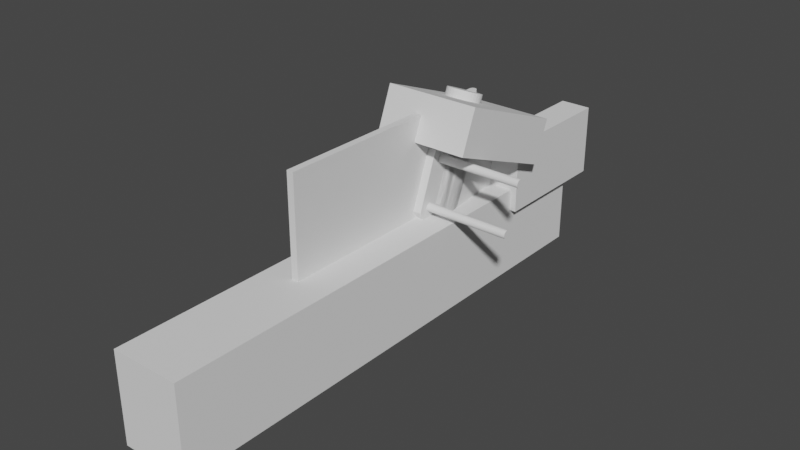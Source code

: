# Source: intercooler_mount_bottom.blend  (saved by Blender 4.0.36; exported with 4.5.12 LTS)
import bpy
from mathutils import Matrix  # noqa: F401  (used for matrix-valued properties, if any)

bpy.ops.wm.read_factory_settings(use_empty=True)
scene = bpy.context.scene
scene.name = 'Scene'

# ---- collections
col_collection = bpy.data.collections.new('Collection'); scene.collection.children.link(col_collection)

# ---- materials (node trees are filled in below, after node groups)
mat_material = bpy.data.materials.new('Material')
mat_material.alpha_threshold = 0.0
mat_material.use_transparent_shadow = False
mat_material.roughness = 0.5
mat_material.line_color = (0.0, 0.0, 0.0, 1.0)

# ---- material node trees
mat_material.use_nodes = True; mat_material.node_tree.nodes.clear()
_N = mat_material.node_tree.nodes; _L = mat_material.node_tree.links
n0 = _N.new('ShaderNodeOutputMaterial'); n0.name = 'Material Output'; n0.location = (300, 300)
n1 = _N.new('ShaderNodeBsdfPrincipled'); n1.name = 'Principled BSDF'; n1.location = (10, 300)
n1.distribution = 'GGX'
n1.subsurface_method = 'RANDOM_WALK_SKIN'
n1.inputs[3].default_value = 1.45
n1.inputs[27].default_value = (0.0, 0.0, 0.0, 1.0)
n1.inputs[28].default_value = 1.0
_L.new(n1.outputs[0], n0.inputs[0])
n0.is_active_output = True

# ---- world
world_world = bpy.data.worlds.new('World'); scene.world = world_world
world_world.use_nodes = True; world_world.node_tree.nodes.clear()
_N = world_world.node_tree.nodes; _L = world_world.node_tree.links
n0 = _N.new('ShaderNodeOutputWorld'); n0.name = 'World Output'; n0.location = (300, 300)
n1 = _N.new('ShaderNodeBackground'); n1.name = 'Background'; n1.location = (10, 300)
n1.inputs[0].default_value = (0.05088, 0.05088, 0.05088, 1.0)
_L.new(n1.outputs[0], n0.inputs[0])
n0.is_active_output = True
world_world.color = (0.05088, 0.05088, 0.05088)
world_world.use_sun_shadow = False
world_world.sun_shadow_jitter_overblur = 0.0

# ---- meshes
me_cube = bpy.data.meshes.new('Cube')
me_cube.from_pydata([(1.52, -1.392, 2.221), (1.52, -1.392, -1.0), (1.52, -3.334, 2.099), (1.52, -3.334, -1.0), (-1.483, -1.074, 2.221), (-1.483, -1.074, -1.0), (-1.483, -3.334, 2.099), (-1.483, -3.334, -1.0), (-0.6472, -1.392, -1.0), (-0.6472, -3.334, 2.099), (-0.6472, -3.334, -1.0), (-0.6472, -1.392, 2.221), (0.4879, -3.334, -1.0), (0.4879, -1.392, 2.221), (0.4879, -1.392, -1.0), (0.4879, -3.334, 2.099), (-0.07965, -1.392, -1.0), (-0.07965, -3.334, 2.099), (-0.07965, -3.334, -1.0), (-0.07965, -1.392, 2.221), (-1.483, -20.26, -0.322), (1.52, -20.26, -0.322), (0.4879, -20.26, -0.322), (-0.6472, -20.26, -0.322), (-0.07965, -20.26, -0.322), (1.52, -15.03, 7.771), (-1.483, -17.06, -1.0), (-0.6472, -17.06, -1.0), (1.52, -17.06, -1.0), (-0.07965, -17.06, -1.0), (0.4879, -17.06, -1.0), (0.4879, -15.03, 7.771), (-1.483, -15.03, 7.771), (-0.6472, -15.03, 7.771), (-0.07965, -15.03, 7.771), (1.52, -1.392, 1.957), (-1.483, -3.334, 1.957), (1.52, -3.334, 1.957), (-1.483, -1.074, 1.957), (-0.6472, -1.392, 1.957), (0.4879, -1.392, 1.957), (-0.07965, -1.392, 1.957), (-1.483, -17.78, 7.302), (1.52, -17.78, 7.302), (-0.6472, -17.78, 7.302), (-0.07965, -17.78, 7.302), (0.4879, -17.78, 7.302), (-1.483, -14.76, 7.126), (1.52, -14.76, 7.126), (1.52, -17.44, 7.882), (-0.6472, -19.86, -1.0), (-0.07965, -19.86, -1.0), (0.4879, -17.44, 7.882), (-1.483, -17.44, 7.882), (-1.483, -19.86, -1.0), (1.52, -19.86, -1.0), (0.4879, -19.86, -1.0), (-0.6472, -17.44, 7.882), (-0.07965, -17.44, 7.882), (-1.483, -17.14, 7.348), (1.52, -17.14, 7.348), (1.52, -1.392, -0.8722), (1.52, -3.334, -0.8722), (-1.483, -1.074, -0.8722), (-0.6472, -1.392, -0.8722), (0.4879, -1.392, -0.8722), (-0.07965, -1.392, -0.8722), (1.52, -20.45, 0.08578), (-0.6472, -20.45, 0.08578), (-0.07965, -20.45, 0.08578), (1.52, -17.35, -0.3887), (-1.483, -3.334, -0.8722), (-1.483, -20.45, 0.08578), (0.4879, -20.45, 0.08578), (-1.483, -17.35, -0.3887), (1.52, -19.48, -0.4324), (-1.483, -19.48, -0.4324), (-1.483, -2.664, -1.0), (1.52, -2.823, 2.084), (-1.483, -2.664, 2.084), (1.52, -2.823, -1.0), (-0.6472, -2.823, -1.0), (-0.6472, -2.823, 2.084), (0.4879, -2.823, 2.084), (0.4879, -2.823, -1.0), (-0.07965, -2.823, -1.0), (-0.07965, -2.823, 2.084), (1.52, -2.823, 1.957), (-1.483, -2.664, 1.957), (-1.483, -2.664, -0.8722), (1.52, -2.823, -0.8722), (-2.531, -14.62, -1.0), (2.628, -14.62, -1.0), (0.8553, -14.62, -1.0), (-1.095, -12.94, 6.499), (-0.1198, -12.94, 6.499), (2.628, -12.94, 6.499), (-1.095, -14.62, -1.0), (-0.1198, -14.62, -1.0), (0.8553, -12.94, 6.499), (-2.531, -12.94, 6.499), (2.628, -12.75, 6.009), (-2.531, -12.75, 6.009), (2.628, -14.82, -0.5381), (-2.531, -14.82, -0.5381)], [], [(82, 79, 6, 9), (88, 79, 4, 38), (84, 80, 3, 12), (87, 78, 2, 37), (40, 13, 0, 35), (38, 4, 11, 39), (77, 81, 10, 7), (86, 82, 9, 17), (78, 83, 15, 2), (41, 19, 13, 40), (85, 84, 12, 18), (81, 85, 18, 10), (39, 11, 19, 41), (83, 86, 17, 15), (56, 55, 21, 22), (50, 51, 24, 23), (42, 53, 59), (54, 50, 23, 20), (69, 68, 23, 24), (49, 52, 46, 43), (67, 73, 22, 21), (51, 56, 22, 24), (52, 58, 45, 46), (76, 54, 20, 72), (43, 60, 49), (99, 95, 34, 31), (104, 91, 26, 74), (95, 94, 33, 34), (94, 100, 32, 33), (98, 93, 30, 29), (96, 99, 31, 25), (91, 97, 27, 26), (101, 96, 25, 48), (97, 98, 29, 27), (93, 92, 28, 30), (103, 101, 48, 70), (100, 102, 47, 32), (53, 42, 44, 57), (72, 68, 44, 42), (69, 73, 46, 45), (57, 44, 45, 58), (75, 60, 43, 67), (64, 39, 41, 66), (66, 41, 40, 65), (63, 38, 39, 64), (65, 40, 35, 61), (90, 87, 37, 62), (89, 88, 38, 63), (70, 48, 60, 75), (32, 47, 59, 53), (31, 34, 58, 52), (74, 26, 54, 76), (34, 33, 57, 58), (33, 32, 53, 57), (29, 30, 56, 51), (25, 31, 52, 49), (26, 27, 50, 54), (48, 25, 49, 60), (27, 29, 51, 50), (30, 28, 55, 56), (47, 74, 76, 59), (28, 70, 75, 55), (77, 89, 63, 5), (80, 90, 62, 3), (14, 65, 61, 1), (5, 63, 64, 8), (16, 66, 65, 14), (8, 64, 66, 16), (55, 75, 67, 21), (24, 22, 73, 69), (20, 23, 68, 72), (92, 103, 70, 28), (102, 104, 74, 47), (59, 76, 72, 42), (43, 46, 73, 67), (45, 44, 68, 69), (1, 61, 90, 80), (7, 71, 89, 77), (71, 36, 88, 89), (61, 35, 87, 90), (13, 19, 86, 83), (8, 16, 85, 81), (16, 14, 84, 85), (0, 13, 83, 78), (19, 11, 82, 86), (5, 8, 81, 77), (35, 0, 78, 87), (14, 1, 80, 84), (36, 6, 79, 88), (11, 4, 79, 82), (36, 71, 104, 102), (3, 62, 103, 92), (6, 36, 102, 100), (62, 37, 101, 103), (12, 3, 92, 93), (10, 18, 98, 97), (37, 2, 96, 101), (7, 10, 97, 91), (2, 15, 99, 96), (18, 12, 93, 98), (9, 6, 100, 94), (17, 9, 94, 95), (71, 7, 91, 104), (15, 17, 95, 99)])
_uv = me_cube.uv_layers.new(name='UVMap')
_uv.uv.foreach_set('vector', [0.8054, 0.6253, 0.875, 0.6253, 0.875, 0.75, 0.8054, 0.75, 0.61, 0.1247, 0.625, 0.1247, 0.625, 0.25, 0.61, 0.25, 0.2891, 0.6253, 0.375, 0.6253, 0.375, 0.75, 0.2891, 0.75, 0.61, 0.6253, 0.625, 0.6253, 0.625, 0.75, 0.61, 0.75, 0.61, 0.4141, 0.625, 0.4141, 0.625, 0.5, 0.61, 0.5, 0.61, 0.25, 0.625, 0.25, 0.625, 0.3196, 0.61, 0.3196, 0.125, 0.6253, 0.1946, 0.6253, 0.1946, 0.75, 0.125, 0.75, 0.7582, 0.6253, 0.8054, 0.6253, 0.8054, 0.75, 0.7582, 0.75, 0.625, 0.6253, 0.7109, 0.6253, 0.7109, 0.75, 0.625, 0.75, 0.61, 0.3668, 0.625, 0.3668, 0.625, 0.4141, 0.61, 0.4141, 0.2418, 0.6253, 0.2891, 0.6253, 0.2891, 0.75, 0.2418, 0.75, 0.1946, 0.6253, 0.2418, 0.6253, 0.2418, 0.75, 0.1946, 0.75, 0.61, 0.3196, 0.625, 0.3196, 0.625, 0.3668, 0.61, 0.3668, 0.7109, 0.6253, 0.7582, 0.6253, 0.7582, 0.75, 0.7109, 0.75, 0.2891, 0.75, 0.375, 0.75, 0.375, 0.75, 0.2891, 0.75, 0.1946, 0.75, 0.2418, 0.75, 0.2418, 0.75, 0.1946, 0.75, 0.61, 0.0, 0.625, 0.0, 0.61, 0.0, 0.125, 0.75, 0.1946, 0.75, 0.1946, 0.75, 0.125, 0.75, 0.2748, 0.75, 0.2336, 0.75, 0.1946, 0.75, 0.2418, 0.75, 0.625, 0.75, 0.7109, 0.75, 0.6856, 0.75, 0.61, 0.75, 0.391, 0.75, 0.3161, 0.75, 0.2891, 0.75, 0.375, 0.75, 0.2418, 0.75, 0.2891, 0.75, 0.2891, 0.75, 0.2418, 0.75, 0.7109, 0.75, 0.7582, 0.75, 0.7271, 0.75, 0.6856, 0.75, 0.391, 0.0, 0.375, 0.0, 0.375, 0.0, 0.391, 0.0, 0.61, 0.75, 0.61, 0.75, 0.625, 0.75, 0.7109, 0.75, 0.7582, 0.75, 0.7582, 0.75, 0.7109, 0.75, 0.391, 0.0, 0.375, 0.0, 0.375, 0.0, 0.391, 0.0, 0.7582, 0.75, 0.8054, 0.75, 0.8054, 0.75, 0.7582, 0.75, 0.8054, 0.75, 0.875, 0.75, 0.875, 0.75, 0.8054, 0.75, 0.2418, 0.75, 0.2891, 0.75, 0.2891, 0.75, 0.2418, 0.75, 0.625, 0.75, 0.7109, 0.75, 0.7109, 0.75, 0.625, 0.75, 0.125, 0.75, 0.1946, 0.75, 0.1946, 0.75, 0.125, 0.75, 0.61, 0.75, 0.625, 0.75, 0.625, 0.75, 0.61, 0.75, 0.1946, 0.75, 0.2418, 0.75, 0.2418, 0.75, 0.1946, 0.75, 0.2891, 0.75, 0.375, 0.75, 0.375, 0.75, 0.2891, 0.75, 0.391, 0.75, 0.61, 0.75, 0.61, 0.75, 0.391, 0.75, 0.625, 0.0, 0.61, 0.0, 0.61, 0.0, 0.625, 0.0, 0.875, 0.75, 0.83, 0.75, 0.7687, 0.75, 0.8054, 0.75, 0.1729, 0.75, 0.2336, 0.75, 0.7687, 0.75, 0.83, 0.75, 0.2748, 0.75, 0.3161, 0.75, 0.6856, 0.75, 0.7271, 0.75, 0.8054, 0.75, 0.7687, 0.75, 0.7271, 0.75, 0.7582, 0.75, 0.391, 0.75, 0.61, 0.75, 0.61, 0.75, 0.391, 0.75, 0.391, 0.3196, 0.61, 0.3196, 0.61, 0.3668, 0.391, 0.3668, 0.391, 0.3668, 0.61, 0.3668, 0.61, 0.4141, 0.391, 0.4141, 0.391, 0.25, 0.61, 0.25, 0.61, 0.3196, 0.391, 0.3196, 0.391, 0.4141, 0.61, 0.4141, 0.61, 0.5, 0.391, 0.5, 0.391, 0.6253, 0.61, 0.6253, 0.61, 0.75, 0.391, 0.75, 0.391, 0.1247, 0.61, 0.1247, 0.61, 0.25, 0.391, 0.25, 0.391, 0.75, 0.61, 0.75, 0.61, 0.75, 0.391, 0.75, 0.625, 0.0, 0.61, 0.0, 0.61, 0.0, 0.625, 0.0, 0.7109, 0.75, 0.7582, 0.75, 0.7582, 0.75, 0.7109, 0.75, 0.391, 0.0, 0.375, 0.0, 0.375, 0.0, 0.391, 0.0, 0.7582, 0.75, 0.8054, 0.75, 0.8054, 0.75, 0.7582, 0.75, 0.8054, 0.75, 0.875, 0.75, 0.875, 0.75, 0.8054, 0.75, 0.2418, 0.75, 0.2891, 0.75, 0.2891, 0.75, 0.2418, 0.75, 0.625, 0.75, 0.7109, 0.75, 0.7109, 0.75, 0.625, 0.75, 0.125, 0.75, 0.1946, 0.75, 0.1946, 0.75, 0.125, 0.75, 0.61, 0.75, 0.625, 0.75, 0.625, 0.75, 0.61, 0.75, 0.1946, 0.75, 0.2418, 0.75, 0.2418, 0.75, 0.1946, 0.75, 0.2891, 0.75, 0.375, 0.75, 0.375, 0.75, 0.2891, 0.75, 0.61, 0.0, 0.391, 0.0, 0.391, 0.0, 0.61, 0.0, 0.375, 0.75, 0.391, 0.75, 0.391, 0.75, 0.375, 0.75, 0.375, 0.1247, 0.391, 0.1247, 0.391, 0.25, 0.375, 0.25, 0.375, 0.6253, 0.391, 0.6253, 0.391, 0.75, 0.375, 0.75, 0.375, 0.4141, 0.391, 0.4141, 0.391, 0.5, 0.375, 0.5, 0.375, 0.25, 0.391, 0.25, 0.391, 0.3196, 0.375, 0.3196, 0.375, 0.3668, 0.391, 0.3668, 0.391, 0.4141, 0.375, 0.4141, 0.375, 0.3196, 0.391, 0.3196, 0.391, 0.3668, 0.375, 0.3668, 0.375, 0.75, 0.391, 0.75, 0.391, 0.75, 0.375, 0.75, 0.2418, 0.75, 0.2891, 0.75, 0.3161, 0.75, 0.2748, 0.75, 0.125, 0.75, 0.1946, 0.75, 0.2336, 0.75, 0.1729, 0.75, 0.375, 0.75, 0.391, 0.75, 0.391, 0.75, 0.375, 0.75, 0.61, 0.0, 0.391, 0.0, 0.391, 0.0, 0.61, 0.0, 0.61, 0.0, 0.391, 0.0, 0.391, 0.0, 0.61, 0.0, 0.61, 0.75, 0.6856, 0.75, 0.3161, 0.75, 0.391, 0.75, 0.7271, 0.75, 0.7687, 0.75, 0.2336, 0.75, 0.2748, 0.75, 0.375, 0.5, 0.391, 0.5, 0.391, 0.6253, 0.375, 0.6253, 0.375, 0.0, 0.391, 0.0, 0.391, 0.1247, 0.375, 0.1247, 0.391, 0.0, 0.61, 0.0, 0.61, 0.1247, 0.391, 0.1247, 0.391, 0.5, 0.61, 0.5, 0.61, 0.6253, 0.391, 0.6253, 0.7109, 0.5, 0.7582, 0.5, 0.7582, 0.6253, 0.7109, 0.6253, 0.1946, 0.5, 0.2418, 0.5, 0.2418, 0.6253, 0.1946, 0.6253, 0.2418, 0.5, 0.2891, 0.5, 0.2891, 0.6253, 0.2418, 0.6253, 0.625, 0.5, 0.7109, 0.5, 0.7109, 0.6253, 0.625, 0.6253, 0.7582, 0.5, 0.8054, 0.5, 0.8054, 0.6253, 0.7582, 0.6253, 0.125, 0.5, 0.1946, 0.5, 0.1946, 0.6253, 0.125, 0.6253, 0.61, 0.5, 0.625, 0.5, 0.625, 0.6253, 0.61, 0.6253, 0.2891, 0.5, 0.375, 0.5, 0.375, 0.6253, 0.2891, 0.6253, 0.61, 0.0, 0.625, 0.0, 0.625, 0.1247, 0.61, 0.1247, 0.8054, 0.5, 0.875, 0.5, 0.875, 0.6253, 0.8054, 0.6253, 0.61, 0.0, 0.391, 0.0, 0.391, 0.0, 0.61, 0.0, 0.375, 0.75, 0.391, 0.75, 0.391, 0.75, 0.375, 0.75, 0.625, 0.0, 0.61, 0.0, 0.61, 0.0, 0.625, 0.0, 0.391, 0.75, 0.61, 0.75, 0.61, 0.75, 0.391, 0.75, 0.2891, 0.75, 0.375, 0.75, 0.375, 0.75, 0.2891, 0.75, 0.1946, 0.75, 0.2418, 0.75, 0.2418, 0.75, 0.1946, 0.75, 0.61, 0.75, 0.625, 0.75, 0.625, 0.75, 0.61, 0.75, 0.125, 0.75, 0.1946, 0.75, 0.1946, 0.75, 0.125, 0.75, 0.625, 0.75, 0.7109, 0.75, 0.7109, 0.75, 0.625, 0.75, 0.2418, 0.75, 0.2891, 0.75, 0.2891, 0.75, 0.2418, 0.75, 0.8054, 0.75, 0.875, 0.75, 0.875, 0.75, 0.8054, 0.75, 0.7582, 0.75, 0.8054, 0.75, 0.8054, 0.75, 0.7582, 0.75, 0.391, 0.0, 0.375, 0.0, 0.375, 0.0, 0.391, 0.0, 0.7109, 0.75, 0.7582, 0.75, 0.7582, 0.75, 0.7109, 0.75])
me_cube.materials.append(mat_material)
me_cube.use_mirror_vertex_groups = False
me_cube.update()
me_cylinder = bpy.data.meshes.new('Cylinder')
me_cylinder.from_pydata([(0.0, 1.0, -1.0), (0.0, 1.0, 1.0), (0.1951, 0.9808, -1.0), (0.1951, 0.9808, 1.0), (0.3827, 0.9239, -1.0), (0.3827, 0.9239, 1.0), (0.5556, 0.8315, -1.0), (0.5556, 0.8315, 1.0), (0.7071, 0.7071, -1.0), (0.7071, 0.7071, 1.0), (0.8315, 0.5556, -1.0), (0.8315, 0.5556, 1.0), (0.9239, 0.3827, -1.0), (0.9239, 0.3827, 1.0), (0.9808, 0.1951, -1.0), (0.9808, 0.1951, 1.0), (1.0, 0.0, -1.0), (1.0, 0.0, 1.0), (0.9808, -0.1951, -1.0), (0.9808, -0.1951, 1.0), (0.9239, -0.3827, -1.0), (0.9239, -0.3827, 1.0), (0.8315, -0.5556, -1.0), (0.8315, -0.5556, 1.0), (0.7071, -0.7071, -1.0), (0.7071, -0.7071, 1.0), (0.5556, -0.8315, -1.0), (0.5556, -0.8315, 1.0), (0.3827, -0.9239, -1.0), (0.3827, -0.9239, 1.0), (0.1951, -0.9808, -1.0), (0.1951, -0.9808, 1.0), (0.0, -1.0, -1.0), (0.0, -1.0, 1.0), (-0.1951, -0.9808, -1.0), (-0.1951, -0.9808, 1.0), (-0.3827, -0.9239, -1.0), (-0.3827, -0.9239, 1.0), (-0.5556, -0.8315, -1.0), (-0.5556, -0.8315, 1.0), (-0.7071, -0.7071, -1.0), (-0.7071, -0.7071, 1.0), (-0.8315, -0.5556, -1.0), (-0.8315, -0.5556, 1.0), (-0.9239, -0.3827, -1.0), (-0.9239, -0.3827, 1.0), (-0.9808, -0.1951, -1.0), (-0.9808, -0.1951, 1.0), (-1.0, 0.0, -1.0), (-1.0, 0.0, 1.0), (-0.9808, 0.1951, -1.0), (-0.9808, 0.1951, 1.0), (-0.9239, 0.3827, -1.0), (-0.9239, 0.3827, 1.0), (-0.8315, 0.5556, -1.0), (-0.8315, 0.5556, 1.0), (-0.7071, 0.7071, -1.0), (-0.7071, 0.7071, 1.0), (-0.5556, 0.8315, -1.0), (-0.5556, 0.8315, 1.0), (-0.3827, 0.9239, -1.0), (-0.3827, 0.9239, 1.0), (-0.1951, 0.9808, -1.0), (-0.1951, 0.9808, 1.0)], [], [(0, 1, 3, 2), (2, 3, 5, 4), (4, 5, 7, 6), (6, 7, 9, 8), (8, 9, 11, 10), (10, 11, 13, 12), (12, 13, 15, 14), (14, 15, 17, 16), (16, 17, 19, 18), (18, 19, 21, 20), (20, 21, 23, 22), (22, 23, 25, 24), (24, 25, 27, 26), (26, 27, 29, 28), (28, 29, 31, 30), (30, 31, 33, 32), (32, 33, 35, 34), (34, 35, 37, 36), (36, 37, 39, 38), (38, 39, 41, 40), (40, 41, 43, 42), (42, 43, 45, 44), (44, 45, 47, 46), (46, 47, 49, 48), (48, 49, 51, 50), (50, 51, 53, 52), (52, 53, 55, 54), (54, 55, 57, 56), (56, 57, 59, 58), (58, 59, 61, 60), (3, 1, 63, 61, 59, 57, 55, 53, 51, 49, 47, 45, 43, 41, 39, 37, 35, 33, 31, 29, 27, 25, 23, 21, 19, 17, 15, 13, 11, 9, 7, 5), (60, 61, 63, 62), (62, 63, 1, 0), (0, 2, 4, 6, 8, 10, 12, 14, 16, 18, 20, 22, 24, 26, 28, 30, 32, 34, 36, 38, 40, 42, 44, 46, 48, 50, 52, 54, 56, 58, 60, 62)])
_uv = me_cylinder.uv_layers.new(name='UVMap')
_uv.uv.foreach_set('vector', [1.0, 0.5, 1.0, 1.0, 0.9688, 1.0, 0.9688, 0.5, 0.9688, 0.5, 0.9688, 1.0, 0.9375, 1.0, 0.9375, 0.5, 0.9375, 0.5, 0.9375, 1.0, 0.9062, 1.0, 0.9062, 0.5, 0.9062, 0.5, 0.9062, 1.0, 0.875, 1.0, 0.875, 0.5, 0.875, 0.5, 0.875, 1.0, 0.8438, 1.0, 0.8438, 0.5, 0.8438, 0.5, 0.8438, 1.0, 0.8125, 1.0, 0.8125, 0.5, 0.8125, 0.5, 0.8125, 1.0, 0.7812, 1.0, 0.7812, 0.5, 0.7812, 0.5, 0.7812, 1.0, 0.75, 1.0, 0.75, 0.5, 0.75, 0.5, 0.75, 1.0, 0.7188, 1.0, 0.7188, 0.5, 0.7188, 0.5, 0.7188, 1.0, 0.6875, 1.0, 0.6875, 0.5, 0.6875, 0.5, 0.6875, 1.0, 0.6562, 1.0, 0.6562, 0.5, 0.6562, 0.5, 0.6562, 1.0, 0.625, 1.0, 0.625, 0.5, 0.625, 0.5, 0.625, 1.0, 0.5938, 1.0, 0.5938, 0.5, 0.5938, 0.5, 0.5938, 1.0, 0.5625, 1.0, 0.5625, 0.5, 0.5625, 0.5, 0.5625, 1.0, 0.5312, 1.0, 0.5312, 0.5, 0.5312, 0.5, 0.5312, 1.0, 0.5, 1.0, 0.5, 0.5, 0.5, 0.5, 0.5, 1.0, 0.4688, 1.0, 0.4688, 0.5, 0.4688, 0.5, 0.4688, 1.0, 0.4375, 1.0, 0.4375, 0.5, 0.4375, 0.5, 0.4375, 1.0, 0.4062, 1.0, 0.4062, 0.5, 0.4062, 0.5, 0.4062, 1.0, 0.375, 1.0, 0.375, 0.5, 0.375, 0.5, 0.375, 1.0, 0.3438, 1.0, 0.3438, 0.5, 0.3438, 0.5, 0.3438, 1.0, 0.3125, 1.0, 0.3125, 0.5, 0.3125, 0.5, 0.3125, 1.0, 0.2812, 1.0, 0.2812, 0.5, 0.2812, 0.5, 0.2812, 1.0, 0.25, 1.0, 0.25, 0.5, 0.25, 0.5, 0.25, 1.0, 0.2188, 1.0, 0.2188, 0.5, 0.2188, 0.5, 0.2188, 1.0, 0.1875, 1.0, 0.1875, 0.5, 0.1875, 0.5, 0.1875, 1.0, 0.1562, 1.0, 0.1562, 0.5, 0.1562, 0.5, 0.1562, 1.0, 0.125, 1.0, 0.125, 0.5, 0.125, 0.5, 0.125, 1.0, 0.09375, 1.0, 0.09375, 0.5, 0.09375, 0.5, 0.09375, 1.0, 0.0625, 1.0, 0.0625, 0.5, 0.2968, 0.4854, 0.25, 0.49, 0.2032, 0.4854, 0.1582, 0.4717, 0.1167, 0.4496, 0.08029, 0.4197, 0.05045, 0.3833, 0.02827, 0.3418, 0.01461, 0.2968, 0.01, 0.25, 0.01461, 0.2032, 0.02827, 0.1582, 0.05045, 0.1167, 0.08029, 0.08029, 0.1167, 0.05045, 0.1582, 0.02827, 0.2032, 0.01461, 0.25, 0.01, 0.2968, 0.01461, 0.3418, 0.02827, 0.3833, 0.05045, 0.4197, 0.08029, 0.4496, 0.1167, 0.4717, 0.1582, 0.4854, 0.2032, 0.49, 0.25, 0.4854, 0.2968, 0.4717, 0.3418, 0.4496, 0.3833, 0.4197, 0.4197, 0.3833, 0.4496, 0.3418, 0.4717, 0.0625, 0.5, 0.0625, 1.0, 0.03125, 1.0, 0.03125, 0.5, 0.03125, 0.5, 0.03125, 1.0, 0.0, 1.0, 0.0, 0.5, 0.75, 0.49, 0.7968, 0.4854, 0.8418, 0.4717, 0.8833, 0.4496, 0.9197, 0.4197, 0.9496, 0.3833, 0.9717, 0.3418, 0.9854, 0.2968, 0.99, 0.25, 0.9854, 0.2032, 0.9717, 0.1582, 0.9496, 0.1167, 0.9197, 0.08029, 0.8833, 0.05045, 0.8418, 0.02827, 0.7968, 0.01461, 0.75, 0.01, 0.7032, 0.01461, 0.6582, 0.02827, 0.6167, 0.05045, 0.5803, 0.08029, 0.5504, 0.1167, 0.5283, 0.1582, 0.5146, 0.2032, 0.51, 0.25, 0.5146, 0.2968, 0.5283, 0.3418, 0.5504, 0.3833, 0.5803, 0.4197, 0.6167, 0.4496, 0.6582, 0.4717, 0.7032, 0.4854])
me_cylinder.update()
me_cylinder_002 = bpy.data.meshes.new('Cylinder.002')
me_cylinder_002.from_pydata([(0.0, 1.0, -1.0), (0.0, 1.0, 1.0), (0.1951, 0.9808, -1.0), (0.1951, 0.9808, 1.0), (0.3827, 0.9239, -1.0), (0.3827, 0.9239, 1.0), (0.5556, 0.8315, -1.0), (0.5556, 0.8315, 1.0), (0.7071, 0.7071, -1.0), (0.7071, 0.7071, 1.0), (0.8315, 0.5556, -1.0), (0.8315, 0.5556, 1.0), (0.9239, 0.3827, -1.0), (0.9239, 0.3827, 1.0), (0.9808, 0.1951, -1.0), (0.9808, 0.1951, 1.0), (1.0, 0.0, -1.0), (1.0, 0.0, 1.0), (0.9808, -0.1951, -1.0), (0.9808, -0.1951, 1.0), (0.9239, -0.3827, -1.0), (0.9239, -0.3827, 1.0), (0.8315, -0.5556, -1.0), (0.8315, -0.5556, 1.0), (0.7071, -0.7071, -1.0), (0.7071, -0.7071, 1.0), (0.5556, -0.8315, -1.0), (0.5556, -0.8315, 1.0), (0.3827, -0.9239, -1.0), (0.3827, -0.9239, 1.0), (0.1951, -0.9808, -1.0), (0.1951, -0.9808, 1.0), (0.0, -1.0, -1.0), (0.0, -1.0, 1.0), (-0.1951, -0.9808, -1.0), (-0.1951, -0.9808, 1.0), (-0.3827, -0.9239, -1.0), (-0.3827, -0.9239, 1.0), (-0.5556, -0.8315, -1.0), (-0.5556, -0.8315, 1.0), (-0.7071, -0.7071, -1.0), (-0.7071, -0.7071, 1.0), (-0.8315, -0.5556, -1.0), (-0.8315, -0.5556, 1.0), (-0.9239, -0.3827, -1.0), (-0.9239, -0.3827, 1.0), (-0.9808, -0.1951, -1.0), (-0.9808, -0.1951, 1.0), (-1.0, 0.0, -1.0), (-1.0, 0.0, 1.0), (-0.9808, 0.1951, -1.0), (-0.9808, 0.1951, 1.0), (-0.9239, 0.3827, -1.0), (-0.9239, 0.3827, 1.0), (-0.8315, 0.5556, -1.0), (-0.8315, 0.5556, 1.0), (-0.7071, 0.7071, -1.0), (-0.7071, 0.7071, 1.0), (-0.5556, 0.8315, -1.0), (-0.5556, 0.8315, 1.0), (-0.3827, 0.9239, -1.0), (-0.3827, 0.9239, 1.0), (-0.1951, 0.9808, -1.0), (-0.1951, 0.9808, 1.0)], [], [(0, 1, 3, 2), (2, 3, 5, 4), (4, 5, 7, 6), (6, 7, 9, 8), (8, 9, 11, 10), (10, 11, 13, 12), (12, 13, 15, 14), (14, 15, 17, 16), (16, 17, 19, 18), (18, 19, 21, 20), (20, 21, 23, 22), (22, 23, 25, 24), (24, 25, 27, 26), (26, 27, 29, 28), (28, 29, 31, 30), (30, 31, 33, 32), (32, 33, 35, 34), (34, 35, 37, 36), (36, 37, 39, 38), (38, 39, 41, 40), (40, 41, 43, 42), (42, 43, 45, 44), (44, 45, 47, 46), (46, 47, 49, 48), (48, 49, 51, 50), (50, 51, 53, 52), (52, 53, 55, 54), (54, 55, 57, 56), (56, 57, 59, 58), (58, 59, 61, 60), (3, 1, 63, 61, 59, 57, 55, 53, 51, 49, 47, 45, 43, 41, 39, 37, 35, 33, 31, 29, 27, 25, 23, 21, 19, 17, 15, 13, 11, 9, 7, 5), (60, 61, 63, 62), (62, 63, 1, 0), (0, 2, 4, 6, 8, 10, 12, 14, 16, 18, 20, 22, 24, 26, 28, 30, 32, 34, 36, 38, 40, 42, 44, 46, 48, 50, 52, 54, 56, 58, 60, 62)])
_uv = me_cylinder_002.uv_layers.new(name='UVMap')
_uv.uv.foreach_set('vector', [1.0, 0.5, 1.0, 1.0, 0.9688, 1.0, 0.9688, 0.5, 0.9688, 0.5, 0.9688, 1.0, 0.9375, 1.0, 0.9375, 0.5, 0.9375, 0.5, 0.9375, 1.0, 0.9062, 1.0, 0.9062, 0.5, 0.9062, 0.5, 0.9062, 1.0, 0.875, 1.0, 0.875, 0.5, 0.875, 0.5, 0.875, 1.0, 0.8438, 1.0, 0.8438, 0.5, 0.8438, 0.5, 0.8438, 1.0, 0.8125, 1.0, 0.8125, 0.5, 0.8125, 0.5, 0.8125, 1.0, 0.7812, 1.0, 0.7812, 0.5, 0.7812, 0.5, 0.7812, 1.0, 0.75, 1.0, 0.75, 0.5, 0.75, 0.5, 0.75, 1.0, 0.7188, 1.0, 0.7188, 0.5, 0.7188, 0.5, 0.7188, 1.0, 0.6875, 1.0, 0.6875, 0.5, 0.6875, 0.5, 0.6875, 1.0, 0.6562, 1.0, 0.6562, 0.5, 0.6562, 0.5, 0.6562, 1.0, 0.625, 1.0, 0.625, 0.5, 0.625, 0.5, 0.625, 1.0, 0.5938, 1.0, 0.5938, 0.5, 0.5938, 0.5, 0.5938, 1.0, 0.5625, 1.0, 0.5625, 0.5, 0.5625, 0.5, 0.5625, 1.0, 0.5312, 1.0, 0.5312, 0.5, 0.5312, 0.5, 0.5312, 1.0, 0.5, 1.0, 0.5, 0.5, 0.5, 0.5, 0.5, 1.0, 0.4688, 1.0, 0.4688, 0.5, 0.4688, 0.5, 0.4688, 1.0, 0.4375, 1.0, 0.4375, 0.5, 0.4375, 0.5, 0.4375, 1.0, 0.4062, 1.0, 0.4062, 0.5, 0.4062, 0.5, 0.4062, 1.0, 0.375, 1.0, 0.375, 0.5, 0.375, 0.5, 0.375, 1.0, 0.3438, 1.0, 0.3438, 0.5, 0.3438, 0.5, 0.3438, 1.0, 0.3125, 1.0, 0.3125, 0.5, 0.3125, 0.5, 0.3125, 1.0, 0.2812, 1.0, 0.2812, 0.5, 0.2812, 0.5, 0.2812, 1.0, 0.25, 1.0, 0.25, 0.5, 0.25, 0.5, 0.25, 1.0, 0.2188, 1.0, 0.2188, 0.5, 0.2188, 0.5, 0.2188, 1.0, 0.1875, 1.0, 0.1875, 0.5, 0.1875, 0.5, 0.1875, 1.0, 0.1562, 1.0, 0.1562, 0.5, 0.1562, 0.5, 0.1562, 1.0, 0.125, 1.0, 0.125, 0.5, 0.125, 0.5, 0.125, 1.0, 0.09375, 1.0, 0.09375, 0.5, 0.09375, 0.5, 0.09375, 1.0, 0.0625, 1.0, 0.0625, 0.5, 0.2968, 0.4854, 0.25, 0.49, 0.2032, 0.4854, 0.1582, 0.4717, 0.1167, 0.4496, 0.08029, 0.4197, 0.05045, 0.3833, 0.02827, 0.3418, 0.01461, 0.2968, 0.01, 0.25, 0.01461, 0.2032, 0.02827, 0.1582, 0.05045, 0.1167, 0.08029, 0.08029, 0.1167, 0.05045, 0.1582, 0.02827, 0.2032, 0.01461, 0.25, 0.01, 0.2968, 0.01461, 0.3418, 0.02827, 0.3833, 0.05045, 0.4197, 0.08029, 0.4496, 0.1167, 0.4717, 0.1582, 0.4854, 0.2032, 0.49, 0.25, 0.4854, 0.2968, 0.4717, 0.3418, 0.4496, 0.3833, 0.4197, 0.4197, 0.3833, 0.4496, 0.3418, 0.4717, 0.0625, 0.5, 0.0625, 1.0, 0.03125, 1.0, 0.03125, 0.5, 0.03125, 0.5, 0.03125, 1.0, 0.0, 1.0, 0.0, 0.5, 0.75, 0.49, 0.7968, 0.4854, 0.8418, 0.4717, 0.8833, 0.4496, 0.9197, 0.4197, 0.9496, 0.3833, 0.9717, 0.3418, 0.9854, 0.2968, 0.99, 0.25, 0.9854, 0.2032, 0.9717, 0.1582, 0.9496, 0.1167, 0.9197, 0.08029, 0.8833, 0.05045, 0.8418, 0.02827, 0.7968, 0.01461, 0.75, 0.01, 0.7032, 0.01461, 0.6582, 0.02827, 0.6167, 0.05045, 0.5803, 0.08029, 0.5504, 0.1167, 0.5283, 0.1582, 0.5146, 0.2032, 0.51, 0.25, 0.5146, 0.2968, 0.5283, 0.3418, 0.5504, 0.3833, 0.5803, 0.4197, 0.6167, 0.4496, 0.6582, 0.4717, 0.7032, 0.4854])
me_cylinder_002.update()
me_cube_002 = bpy.data.meshes.new('Cube.002')
me_cube_002.from_pydata([(-1.0, -1.0, -1.0), (-1.0, -1.0, 1.0), (-1.0, 1.0, -1.0), (-1.0, 1.0, 1.0), (1.0, -1.0, -1.0), (1.0, -1.0, 1.0), (1.0, 1.0, -1.0), (1.0, 1.0, 1.0)], [], [(0, 1, 3, 2), (2, 3, 7, 6), (6, 7, 5, 4), (4, 5, 1, 0), (2, 6, 4, 0), (7, 3, 1, 5)])
_uv = me_cube_002.uv_layers.new(name='UVMap')
_uv.uv.foreach_set('vector', [0.375, 0.0, 0.625, 0.0, 0.625, 0.25, 0.375, 0.25, 0.375, 0.25, 0.625, 0.25, 0.625, 0.5, 0.375, 0.5, 0.375, 0.5, 0.625, 0.5, 0.625, 0.75, 0.375, 0.75, 0.375, 0.75, 0.625, 0.75, 0.625, 1.0, 0.375, 1.0, 0.125, 0.5, 0.375, 0.5, 0.375, 0.75, 0.125, 0.75, 0.625, 0.5, 0.875, 0.5, 0.875, 0.75, 0.625, 0.75])
me_cube_002.update()
me_cube_003 = bpy.data.meshes.new('Cube.003')
me_cube_003.from_pydata([(0.0, -1.003, -1.0), (0.0, -1.003, 1.0), (0.0, 1.0, -1.0), (0.0, 1.0, 1.0), (1.0, -0.9784, -1.0), (1.0, -0.9784, 1.0), (1.0, 1.0, -1.0), (1.0, 1.0, 1.0), (0.7857, 1.0, -1.0), (0.5357, 1.0, -1.0), (0.2857, 1.0, -1.0), (0.2857, 1.0, 1.0), (0.5357, 1.0, 1.0), (0.7857, 1.0, 1.0), (0.2857, -1.001, -1.0), (0.5357, -0.9984, -1.0), (0.7857, -0.9923, -1.0), (0.7857, -0.9923, 1.0), (0.5357, -0.9984, 1.0), (0.2857, -1.001, 1.0), (-1.0, -0.9784, -1.0), (-1.0, -0.9784, 1.0), (-1.0, 1.0, -1.0), (-1.0, 1.0, 1.0), (-0.7857, 1.0, -1.0), (-0.5357, 1.0, -1.0), (-0.2857, 1.0, -1.0), (-0.2857, 1.0, 1.0), (-0.5357, 1.0, 1.0), (-0.7857, 1.0, 1.0), (-0.2857, -1.001, -1.0), (-0.5357, -0.9984, -1.0), (-0.7857, -0.9923, -1.0), (-0.7857, -0.9923, 1.0), (-0.5357, -0.9984, 1.0), (-0.2857, -1.001, 1.0)], [], [(8, 13, 7, 6), (6, 7, 5, 4), (14, 19, 1, 0), (8, 6, 4, 16), (11, 3, 1, 19), (7, 13, 17, 5), (13, 12, 18, 17), (12, 11, 19, 18), (2, 10, 14, 0), (10, 9, 15, 14), (9, 8, 16, 15), (4, 5, 17, 16), (16, 17, 18, 15), (15, 18, 19, 14), (2, 3, 11, 10), (10, 11, 12, 9), (9, 12, 13, 8), (24, 22, 23, 29), (22, 20, 21, 23), (30, 0, 1, 35), (24, 32, 20, 22), (27, 35, 1, 3), (23, 21, 33, 29), (29, 33, 34, 28), (28, 34, 35, 27), (2, 0, 30, 26), (26, 30, 31, 25), (25, 31, 32, 24), (20, 32, 33, 21), (32, 31, 34, 33), (31, 30, 35, 34), (2, 26, 27, 3), (26, 25, 28, 27), (25, 24, 29, 28)])
_uv = me_cube_003.uv_layers.new(name='UVMap')
_uv.uv.foreach_set('vector', [0.375, 0.4464, 0.625, 0.4464, 0.625, 0.5, 0.375, 0.5, 0.375, 0.5, 0.625, 0.5, 0.625, 0.75, 0.375, 0.75, 0.375, 0.9286, 0.625, 0.9286, 0.625, 1.0, 0.375, 1.0, 0.3214, 0.5, 0.375, 0.5, 0.375, 0.75, 0.3214, 0.75, 0.8036, 0.5, 0.875, 0.5, 0.875, 0.75, 0.8036, 0.75, 0.625, 0.5, 0.6786, 0.5, 0.6786, 0.75, 0.625, 0.75, 0.6786, 0.5, 0.7411, 0.5, 0.7411, 0.75, 0.6786, 0.75, 0.7411, 0.5, 0.8036, 0.5, 0.8036, 0.75, 0.7411, 0.75, 0.125, 0.5, 0.1964, 0.5, 0.1964, 0.75, 0.125, 0.75, 0.1964, 0.5, 0.2589, 0.5, 0.2589, 0.75, 0.1964, 0.75, 0.2589, 0.5, 0.3214, 0.5, 0.3214, 0.75, 0.2589, 0.75, 0.375, 0.75, 0.625, 0.75, 0.625, 0.8036, 0.375, 0.8036, 0.375, 0.8036, 0.625, 0.8036, 0.625, 0.8661, 0.375, 0.8661, 0.375, 0.8661, 0.625, 0.8661, 0.625, 0.9286, 0.375, 0.9286, 0.375, 0.25, 0.625, 0.25, 0.625, 0.3214, 0.375, 0.3214, 0.375, 0.3214, 0.625, 0.3214, 0.625, 0.3839, 0.375, 0.3839, 0.375, 0.3839, 0.625, 0.3839, 0.625, 0.4464, 0.375, 0.4464, 0.375, 0.4464, 0.375, 0.5, 0.625, 0.5, 0.625, 0.4464, 0.375, 0.5, 0.375, 0.75, 0.625, 0.75, 0.625, 0.5, 0.375, 0.9286, 0.375, 1.0, 0.625, 1.0, 0.625, 0.9286, 0.3214, 0.5, 0.3214, 0.75, 0.375, 0.75, 0.375, 0.5, 0.8036, 0.5, 0.8036, 0.75, 0.875, 0.75, 0.875, 0.5, 0.625, 0.5, 0.625, 0.75, 0.6786, 0.75, 0.6786, 0.5, 0.6786, 0.5, 0.6786, 0.75, 0.7411, 0.75, 0.7411, 0.5, 0.7411, 0.5, 0.7411, 0.75, 0.8036, 0.75, 0.8036, 0.5, 0.125, 0.5, 0.125, 0.75, 0.1964, 0.75, 0.1964, 0.5, 0.1964, 0.5, 0.1964, 0.75, 0.2589, 0.75, 0.2589, 0.5, 0.2589, 0.5, 0.2589, 0.75, 0.3214, 0.75, 0.3214, 0.5, 0.375, 0.75, 0.375, 0.8036, 0.625, 0.8036, 0.625, 0.75, 0.375, 0.8036, 0.375, 0.8661, 0.625, 0.8661, 0.625, 0.8036, 0.375, 0.8661, 0.375, 0.9286, 0.625, 0.9286, 0.625, 0.8661, 0.375, 0.25, 0.375, 0.3214, 0.625, 0.3214, 0.625, 0.25, 0.375, 0.3214, 0.375, 0.3839, 0.625, 0.3839, 0.625, 0.3214, 0.375, 0.3839, 0.375, 0.4464, 0.625, 0.4464, 0.625, 0.3839])
me_cube_003.update()
me_cylinder_003 = bpy.data.meshes.new('Cylinder.003')
me_cylinder_003.from_pydata([(0.0, 1.0, -1.0), (0.0, 1.0, 1.0), (0.1951, 0.9808, -1.0), (0.1951, 0.9808, 1.0), (0.3827, 0.9239, -1.0), (0.3827, 0.9239, 1.0), (0.5556, 0.8315, -1.0), (0.5556, 0.8315, 1.0), (0.7071, 0.7071, -1.0), (0.7071, 0.7071, 1.0), (0.8315, 0.5556, -1.0), (0.8315, 0.5556, 1.0), (0.9239, 0.3827, -1.0), (0.9239, 0.3827, 1.0), (0.9808, 0.1951, -1.0), (0.9808, 0.1951, 1.0), (1.0, 0.0, -1.0), (1.0, 0.0, 1.0), (0.9808, -0.1951, -1.0), (0.9808, -0.1951, 1.0), (0.9239, -0.3827, -1.0), (0.9239, -0.3827, 1.0), (0.8315, -0.5556, -1.0), (0.8315, -0.5556, 1.0), (0.7071, -0.7071, -1.0), (0.7071, -0.7071, 1.0), (0.5556, -0.8315, -1.0), (0.5556, -0.8315, 1.0), (0.3827, -0.9239, -1.0), (0.3827, -0.9239, 1.0), (0.1951, -0.9808, -1.0), (0.1951, -0.9808, 1.0), (0.0, -1.0, -1.0), (0.0, -1.0, 1.0), (-0.1951, -0.9808, -1.0), (-0.1951, -0.9808, 1.0), (-0.3827, -0.9239, -1.0), (-0.3827, -0.9239, 1.0), (-0.5556, -0.8315, -1.0), (-0.5556, -0.8315, 1.0), (-0.7071, -0.7071, -1.0), (-0.7071, -0.7071, 1.0), (-0.8315, -0.5556, -1.0), (-0.8315, -0.5556, 1.0), (-0.9239, -0.3827, -1.0), (-0.9239, -0.3827, 1.0), (-0.9808, -0.1951, -1.0), (-0.9808, -0.1951, 1.0), (-1.0, 0.0, -1.0), (-1.0, 0.0, 1.0), (-0.9808, 0.1951, -1.0), (-0.9808, 0.1951, 1.0), (-0.9239, 0.3827, -1.0), (-0.9239, 0.3827, 1.0), (-0.8315, 0.5556, -1.0), (-0.8315, 0.5556, 1.0), (-0.7071, 0.7071, -1.0), (-0.7071, 0.7071, 1.0), (-0.5556, 0.8315, -1.0), (-0.5556, 0.8315, 1.0), (-0.3827, 0.9239, -1.0), (-0.3827, 0.9239, 1.0), (-0.1951, 0.9808, -1.0), (-0.1951, 0.9808, 1.0)], [], [(0, 1, 3, 2), (2, 3, 5, 4), (4, 5, 7, 6), (6, 7, 9, 8), (8, 9, 11, 10), (10, 11, 13, 12), (12, 13, 15, 14), (14, 15, 17, 16), (16, 17, 19, 18), (18, 19, 21, 20), (20, 21, 23, 22), (22, 23, 25, 24), (24, 25, 27, 26), (26, 27, 29, 28), (28, 29, 31, 30), (30, 31, 33, 32), (32, 33, 35, 34), (34, 35, 37, 36), (36, 37, 39, 38), (38, 39, 41, 40), (40, 41, 43, 42), (42, 43, 45, 44), (44, 45, 47, 46), (46, 47, 49, 48), (48, 49, 51, 50), (50, 51, 53, 52), (52, 53, 55, 54), (54, 55, 57, 56), (56, 57, 59, 58), (58, 59, 61, 60), (3, 1, 63, 61, 59, 57, 55, 53, 51, 49, 47, 45, 43, 41, 39, 37, 35, 33, 31, 29, 27, 25, 23, 21, 19, 17, 15, 13, 11, 9, 7, 5), (60, 61, 63, 62), (62, 63, 1, 0), (0, 2, 4, 6, 8, 10, 12, 14, 16, 18, 20, 22, 24, 26, 28, 30, 32, 34, 36, 38, 40, 42, 44, 46, 48, 50, 52, 54, 56, 58, 60, 62)])
_uv = me_cylinder_003.uv_layers.new(name='UVMap')
_uv.uv.foreach_set('vector', [1.0, 0.5, 1.0, 1.0, 0.9688, 1.0, 0.9688, 0.5, 0.9688, 0.5, 0.9688, 1.0, 0.9375, 1.0, 0.9375, 0.5, 0.9375, 0.5, 0.9375, 1.0, 0.9062, 1.0, 0.9062, 0.5, 0.9062, 0.5, 0.9062, 1.0, 0.875, 1.0, 0.875, 0.5, 0.875, 0.5, 0.875, 1.0, 0.8438, 1.0, 0.8438, 0.5, 0.8438, 0.5, 0.8438, 1.0, 0.8125, 1.0, 0.8125, 0.5, 0.8125, 0.5, 0.8125, 1.0, 0.7812, 1.0, 0.7812, 0.5, 0.7812, 0.5, 0.7812, 1.0, 0.75, 1.0, 0.75, 0.5, 0.75, 0.5, 0.75, 1.0, 0.7188, 1.0, 0.7188, 0.5, 0.7188, 0.5, 0.7188, 1.0, 0.6875, 1.0, 0.6875, 0.5, 0.6875, 0.5, 0.6875, 1.0, 0.6562, 1.0, 0.6562, 0.5, 0.6562, 0.5, 0.6562, 1.0, 0.625, 1.0, 0.625, 0.5, 0.625, 0.5, 0.625, 1.0, 0.5938, 1.0, 0.5938, 0.5, 0.5938, 0.5, 0.5938, 1.0, 0.5625, 1.0, 0.5625, 0.5, 0.5625, 0.5, 0.5625, 1.0, 0.5312, 1.0, 0.5312, 0.5, 0.5312, 0.5, 0.5312, 1.0, 0.5, 1.0, 0.5, 0.5, 0.5, 0.5, 0.5, 1.0, 0.4688, 1.0, 0.4688, 0.5, 0.4688, 0.5, 0.4688, 1.0, 0.4375, 1.0, 0.4375, 0.5, 0.4375, 0.5, 0.4375, 1.0, 0.4062, 1.0, 0.4062, 0.5, 0.4062, 0.5, 0.4062, 1.0, 0.375, 1.0, 0.375, 0.5, 0.375, 0.5, 0.375, 1.0, 0.3438, 1.0, 0.3438, 0.5, 0.3438, 0.5, 0.3438, 1.0, 0.3125, 1.0, 0.3125, 0.5, 0.3125, 0.5, 0.3125, 1.0, 0.2812, 1.0, 0.2812, 0.5, 0.2812, 0.5, 0.2812, 1.0, 0.25, 1.0, 0.25, 0.5, 0.25, 0.5, 0.25, 1.0, 0.2188, 1.0, 0.2188, 0.5, 0.2188, 0.5, 0.2188, 1.0, 0.1875, 1.0, 0.1875, 0.5, 0.1875, 0.5, 0.1875, 1.0, 0.1562, 1.0, 0.1562, 0.5, 0.1562, 0.5, 0.1562, 1.0, 0.125, 1.0, 0.125, 0.5, 0.125, 0.5, 0.125, 1.0, 0.09375, 1.0, 0.09375, 0.5, 0.09375, 0.5, 0.09375, 1.0, 0.0625, 1.0, 0.0625, 0.5, 0.2968, 0.4854, 0.25, 0.49, 0.2032, 0.4854, 0.1582, 0.4717, 0.1167, 0.4496, 0.08029, 0.4197, 0.05045, 0.3833, 0.02827, 0.3418, 0.01461, 0.2968, 0.01, 0.25, 0.01461, 0.2032, 0.02827, 0.1582, 0.05045, 0.1167, 0.08029, 0.08029, 0.1167, 0.05045, 0.1582, 0.02827, 0.2032, 0.01461, 0.25, 0.01, 0.2968, 0.01461, 0.3418, 0.02827, 0.3833, 0.05045, 0.4197, 0.08029, 0.4496, 0.1167, 0.4717, 0.1582, 0.4854, 0.2032, 0.49, 0.25, 0.4854, 0.2968, 0.4717, 0.3418, 0.4496, 0.3833, 0.4197, 0.4197, 0.3833, 0.4496, 0.3418, 0.4717, 0.0625, 0.5, 0.0625, 1.0, 0.03125, 1.0, 0.03125, 0.5, 0.03125, 0.5, 0.03125, 1.0, 0.0, 1.0, 0.0, 0.5, 0.75, 0.49, 0.7968, 0.4854, 0.8418, 0.4717, 0.8833, 0.4496, 0.9197, 0.4197, 0.9496, 0.3833, 0.9717, 0.3418, 0.9854, 0.2968, 0.99, 0.25, 0.9854, 0.2032, 0.9717, 0.1582, 0.9496, 0.1167, 0.9197, 0.08029, 0.8833, 0.05045, 0.8418, 0.02827, 0.7968, 0.01461, 0.75, 0.01, 0.7032, 0.01461, 0.6582, 0.02827, 0.6167, 0.05045, 0.5803, 0.08029, 0.5504, 0.1167, 0.5283, 0.1582, 0.5146, 0.2032, 0.51, 0.25, 0.5146, 0.2968, 0.5283, 0.3418, 0.5504, 0.3833, 0.5803, 0.4197, 0.6167, 0.4496, 0.6582, 0.4717, 0.7032, 0.4854])
me_cylinder_003.update()
me_cylinder_004 = bpy.data.meshes.new('Cylinder.004')
me_cylinder_004.from_pydata([(0.0, 1.0, -1.0), (0.0, 1.0, 1.0), (0.1951, 0.9808, -1.0), (0.1951, 0.9808, 1.0), (0.3827, 0.9239, -1.0), (0.3827, 0.9239, 1.0), (0.5556, 0.8315, -1.0), (0.5556, 0.8315, 1.0), (0.7071, 0.7071, -1.0), (0.7071, 0.7071, 1.0), (0.8315, 0.5556, -1.0), (0.8315, 0.5556, 1.0), (0.9239, 0.3827, -1.0), (0.9239, 0.3827, 1.0), (0.9808, 0.1951, -1.0), (0.9808, 0.1951, 1.0), (1.0, 0.0, -1.0), (1.0, 0.0, 1.0), (0.9808, -0.1951, -1.0), (0.9808, -0.1951, 1.0), (0.9239, -0.3827, -1.0), (0.9239, -0.3827, 1.0), (0.8315, -0.5556, -1.0), (0.8315, -0.5556, 1.0), (0.7071, -0.7071, -1.0), (0.7071, -0.7071, 1.0), (0.5556, -0.8315, -1.0), (0.5556, -0.8315, 1.0), (0.3827, -0.9239, -1.0), (0.3827, -0.9239, 1.0), (0.1951, -0.9808, -1.0), (0.1951, -0.9808, 1.0), (0.0, -1.0, -1.0), (0.0, -1.0, 1.0), (-0.1951, -0.9808, -1.0), (-0.1951, -0.9808, 1.0), (-0.3827, -0.9239, -1.0), (-0.3827, -0.9239, 1.0), (-0.5556, -0.8315, -1.0), (-0.5556, -0.8315, 1.0), (-0.7071, -0.7071, -1.0), (-0.7071, -0.7071, 1.0), (-0.8315, -0.5556, -1.0), (-0.8315, -0.5556, 1.0), (-0.9239, -0.3827, -1.0), (-0.9239, -0.3827, 1.0), (-0.9808, -0.1951, -1.0), (-0.9808, -0.1951, 1.0), (-1.0, 0.0, -1.0), (-1.0, 0.0, 1.0), (-0.9808, 0.1951, -1.0), (-0.9808, 0.1951, 1.0), (-0.9239, 0.3827, -1.0), (-0.9239, 0.3827, 1.0), (-0.8315, 0.5556, -1.0), (-0.8315, 0.5556, 1.0), (-0.7071, 0.7071, -1.0), (-0.7071, 0.7071, 1.0), (-0.5556, 0.8315, -1.0), (-0.5556, 0.8315, 1.0), (-0.3827, 0.9239, -1.0), (-0.3827, 0.9239, 1.0), (-0.1951, 0.9808, -1.0), (-0.1951, 0.9808, 1.0)], [], [(0, 1, 3, 2), (2, 3, 5, 4), (4, 5, 7, 6), (6, 7, 9, 8), (8, 9, 11, 10), (10, 11, 13, 12), (12, 13, 15, 14), (14, 15, 17, 16), (16, 17, 19, 18), (18, 19, 21, 20), (20, 21, 23, 22), (22, 23, 25, 24), (24, 25, 27, 26), (26, 27, 29, 28), (28, 29, 31, 30), (30, 31, 33, 32), (32, 33, 35, 34), (34, 35, 37, 36), (36, 37, 39, 38), (38, 39, 41, 40), (40, 41, 43, 42), (42, 43, 45, 44), (44, 45, 47, 46), (46, 47, 49, 48), (48, 49, 51, 50), (50, 51, 53, 52), (52, 53, 55, 54), (54, 55, 57, 56), (56, 57, 59, 58), (58, 59, 61, 60), (3, 1, 63, 61, 59, 57, 55, 53, 51, 49, 47, 45, 43, 41, 39, 37, 35, 33, 31, 29, 27, 25, 23, 21, 19, 17, 15, 13, 11, 9, 7, 5), (60, 61, 63, 62), (62, 63, 1, 0), (0, 2, 4, 6, 8, 10, 12, 14, 16, 18, 20, 22, 24, 26, 28, 30, 32, 34, 36, 38, 40, 42, 44, 46, 48, 50, 52, 54, 56, 58, 60, 62)])
_uv = me_cylinder_004.uv_layers.new(name='UVMap')
_uv.uv.foreach_set('vector', [1.0, 0.5, 1.0, 1.0, 0.9688, 1.0, 0.9688, 0.5, 0.9688, 0.5, 0.9688, 1.0, 0.9375, 1.0, 0.9375, 0.5, 0.9375, 0.5, 0.9375, 1.0, 0.9062, 1.0, 0.9062, 0.5, 0.9062, 0.5, 0.9062, 1.0, 0.875, 1.0, 0.875, 0.5, 0.875, 0.5, 0.875, 1.0, 0.8438, 1.0, 0.8438, 0.5, 0.8438, 0.5, 0.8438, 1.0, 0.8125, 1.0, 0.8125, 0.5, 0.8125, 0.5, 0.8125, 1.0, 0.7812, 1.0, 0.7812, 0.5, 0.7812, 0.5, 0.7812, 1.0, 0.75, 1.0, 0.75, 0.5, 0.75, 0.5, 0.75, 1.0, 0.7188, 1.0, 0.7188, 0.5, 0.7188, 0.5, 0.7188, 1.0, 0.6875, 1.0, 0.6875, 0.5, 0.6875, 0.5, 0.6875, 1.0, 0.6562, 1.0, 0.6562, 0.5, 0.6562, 0.5, 0.6562, 1.0, 0.625, 1.0, 0.625, 0.5, 0.625, 0.5, 0.625, 1.0, 0.5938, 1.0, 0.5938, 0.5, 0.5938, 0.5, 0.5938, 1.0, 0.5625, 1.0, 0.5625, 0.5, 0.5625, 0.5, 0.5625, 1.0, 0.5312, 1.0, 0.5312, 0.5, 0.5312, 0.5, 0.5312, 1.0, 0.5, 1.0, 0.5, 0.5, 0.5, 0.5, 0.5, 1.0, 0.4688, 1.0, 0.4688, 0.5, 0.4688, 0.5, 0.4688, 1.0, 0.4375, 1.0, 0.4375, 0.5, 0.4375, 0.5, 0.4375, 1.0, 0.4062, 1.0, 0.4062, 0.5, 0.4062, 0.5, 0.4062, 1.0, 0.375, 1.0, 0.375, 0.5, 0.375, 0.5, 0.375, 1.0, 0.3438, 1.0, 0.3438, 0.5, 0.3438, 0.5, 0.3438, 1.0, 0.3125, 1.0, 0.3125, 0.5, 0.3125, 0.5, 0.3125, 1.0, 0.2812, 1.0, 0.2812, 0.5, 0.2812, 0.5, 0.2812, 1.0, 0.25, 1.0, 0.25, 0.5, 0.25, 0.5, 0.25, 1.0, 0.2188, 1.0, 0.2188, 0.5, 0.2188, 0.5, 0.2188, 1.0, 0.1875, 1.0, 0.1875, 0.5, 0.1875, 0.5, 0.1875, 1.0, 0.1562, 1.0, 0.1562, 0.5, 0.1562, 0.5, 0.1562, 1.0, 0.125, 1.0, 0.125, 0.5, 0.125, 0.5, 0.125, 1.0, 0.09375, 1.0, 0.09375, 0.5, 0.09375, 0.5, 0.09375, 1.0, 0.0625, 1.0, 0.0625, 0.5, 0.2968, 0.4854, 0.25, 0.49, 0.2032, 0.4854, 0.1582, 0.4717, 0.1167, 0.4496, 0.08029, 0.4197, 0.05045, 0.3833, 0.02827, 0.3418, 0.01461, 0.2968, 0.01, 0.25, 0.01461, 0.2032, 0.02827, 0.1582, 0.05045, 0.1167, 0.08029, 0.08029, 0.1167, 0.05045, 0.1582, 0.02827, 0.2032, 0.01461, 0.25, 0.01, 0.2968, 0.01461, 0.3418, 0.02827, 0.3833, 0.05045, 0.4197, 0.08029, 0.4496, 0.1167, 0.4717, 0.1582, 0.4854, 0.2032, 0.49, 0.25, 0.4854, 0.2968, 0.4717, 0.3418, 0.4496, 0.3833, 0.4197, 0.4197, 0.3833, 0.4496, 0.3418, 0.4717, 0.0625, 0.5, 0.0625, 1.0, 0.03125, 1.0, 0.03125, 0.5, 0.03125, 0.5, 0.03125, 1.0, 0.0, 1.0, 0.0, 0.5, 0.75, 0.49, 0.7968, 0.4854, 0.8418, 0.4717, 0.8833, 0.4496, 0.9197, 0.4197, 0.9496, 0.3833, 0.9717, 0.3418, 0.9854, 0.2968, 0.99, 0.25, 0.9854, 0.2032, 0.9717, 0.1582, 0.9496, 0.1167, 0.9197, 0.08029, 0.8833, 0.05045, 0.8418, 0.02827, 0.7968, 0.01461, 0.75, 0.01, 0.7032, 0.01461, 0.6582, 0.02827, 0.6167, 0.05045, 0.5803, 0.08029, 0.5504, 0.1167, 0.5283, 0.1582, 0.5146, 0.2032, 0.51, 0.25, 0.5146, 0.2968, 0.5283, 0.3418, 0.5504, 0.3833, 0.5803, 0.4197, 0.6167, 0.4496, 0.6582, 0.4717, 0.7032, 0.4854])
me_cylinder_004.update()
me_cylinder_001 = bpy.data.meshes.new('Cylinder.001')
me_cylinder_001.from_pydata([(0.0, 1.0, -1.0), (0.0, 1.0, 1.0), (0.1951, 0.9808, -1.0), (0.1951, 0.9808, 1.0), (0.3827, 0.9239, -1.0), (0.3827, 0.9239, 1.0), (0.5556, 0.8315, -1.0), (0.5556, 0.8315, 1.0), (0.7071, 0.7071, -1.0), (0.7071, 0.7071, 1.0), (0.8315, 0.5556, -1.0), (0.8315, 0.5556, 1.0), (0.9239, 0.3827, -1.0), (0.9239, 0.3827, 1.0), (0.9808, 0.1951, -1.0), (0.9808, 0.1951, 1.0), (1.0, 0.0, -1.0), (1.0, 0.0, 1.0), (0.9808, -0.1951, -1.0), (0.9808, -0.1951, 1.0), (0.9239, -0.3827, -1.0), (0.9239, -0.3827, 1.0), (0.8315, -0.5556, -1.0), (0.8315, -0.5556, 1.0), (0.7071, -0.7071, -1.0), (0.7071, -0.7071, 1.0), (0.5556, -0.8315, -1.0), (0.5556, -0.8315, 1.0), (0.3827, -0.9239, -1.0), (0.3827, -0.9239, 1.0), (0.1951, -0.9808, -1.0), (0.1951, -0.9808, 1.0), (0.0, -1.0, -1.0), (0.0, -1.0, 1.0), (-0.1951, -0.9808, -1.0), (-0.1951, -0.9808, 1.0), (-0.3827, -0.9239, -1.0), (-0.3827, -0.9239, 1.0), (-0.5556, -0.8315, -1.0), (-0.5556, -0.8315, 1.0), (-0.7071, -0.7071, -1.0), (-0.7071, -0.7071, 1.0), (-0.8315, -0.5556, -1.0), (-0.8315, -0.5556, 1.0), (-0.9239, -0.3827, -1.0), (-0.9239, -0.3827, 1.0), (-0.9808, -0.1951, -1.0), (-0.9808, -0.1951, 1.0), (-1.0, 0.0, -1.0), (-1.0, 0.0, 1.0), (-0.9808, 0.1951, -1.0), (-0.9808, 0.1951, 1.0), (-0.9239, 0.3827, -1.0), (-0.9239, 0.3827, 1.0), (-0.8315, 0.5556, -1.0), (-0.8315, 0.5556, 1.0), (-0.7071, 0.7071, -1.0), (-0.7071, 0.7071, 1.0), (-0.5556, 0.8315, -1.0), (-0.5556, 0.8315, 1.0), (-0.3827, 0.9239, -1.0), (-0.3827, 0.9239, 1.0), (-0.1951, 0.9808, -1.0), (-0.1951, 0.9808, 1.0)], [], [(0, 1, 3, 2), (2, 3, 5, 4), (4, 5, 7, 6), (6, 7, 9, 8), (8, 9, 11, 10), (10, 11, 13, 12), (12, 13, 15, 14), (14, 15, 17, 16), (16, 17, 19, 18), (18, 19, 21, 20), (20, 21, 23, 22), (22, 23, 25, 24), (24, 25, 27, 26), (26, 27, 29, 28), (28, 29, 31, 30), (30, 31, 33, 32), (32, 33, 35, 34), (34, 35, 37, 36), (36, 37, 39, 38), (38, 39, 41, 40), (40, 41, 43, 42), (42, 43, 45, 44), (44, 45, 47, 46), (46, 47, 49, 48), (48, 49, 51, 50), (50, 51, 53, 52), (52, 53, 55, 54), (54, 55, 57, 56), (56, 57, 59, 58), (58, 59, 61, 60), (3, 1, 63, 61, 59, 57, 55, 53, 51, 49, 47, 45, 43, 41, 39, 37, 35, 33, 31, 29, 27, 25, 23, 21, 19, 17, 15, 13, 11, 9, 7, 5), (60, 61, 63, 62), (62, 63, 1, 0), (0, 2, 4, 6, 8, 10, 12, 14, 16, 18, 20, 22, 24, 26, 28, 30, 32, 34, 36, 38, 40, 42, 44, 46, 48, 50, 52, 54, 56, 58, 60, 62)])
_uv = me_cylinder_001.uv_layers.new(name='UVMap')
_uv.uv.foreach_set('vector', [1.0, 0.5, 1.0, 1.0, 0.9688, 1.0, 0.9688, 0.5, 0.9688, 0.5, 0.9688, 1.0, 0.9375, 1.0, 0.9375, 0.5, 0.9375, 0.5, 0.9375, 1.0, 0.9062, 1.0, 0.9062, 0.5, 0.9062, 0.5, 0.9062, 1.0, 0.875, 1.0, 0.875, 0.5, 0.875, 0.5, 0.875, 1.0, 0.8438, 1.0, 0.8438, 0.5, 0.8438, 0.5, 0.8438, 1.0, 0.8125, 1.0, 0.8125, 0.5, 0.8125, 0.5, 0.8125, 1.0, 0.7812, 1.0, 0.7812, 0.5, 0.7812, 0.5, 0.7812, 1.0, 0.75, 1.0, 0.75, 0.5, 0.75, 0.5, 0.75, 1.0, 0.7188, 1.0, 0.7188, 0.5, 0.7188, 0.5, 0.7188, 1.0, 0.6875, 1.0, 0.6875, 0.5, 0.6875, 0.5, 0.6875, 1.0, 0.6562, 1.0, 0.6562, 0.5, 0.6562, 0.5, 0.6562, 1.0, 0.625, 1.0, 0.625, 0.5, 0.625, 0.5, 0.625, 1.0, 0.5938, 1.0, 0.5938, 0.5, 0.5938, 0.5, 0.5938, 1.0, 0.5625, 1.0, 0.5625, 0.5, 0.5625, 0.5, 0.5625, 1.0, 0.5312, 1.0, 0.5312, 0.5, 0.5312, 0.5, 0.5312, 1.0, 0.5, 1.0, 0.5, 0.5, 0.5, 0.5, 0.5, 1.0, 0.4688, 1.0, 0.4688, 0.5, 0.4688, 0.5, 0.4688, 1.0, 0.4375, 1.0, 0.4375, 0.5, 0.4375, 0.5, 0.4375, 1.0, 0.4062, 1.0, 0.4062, 0.5, 0.4062, 0.5, 0.4062, 1.0, 0.375, 1.0, 0.375, 0.5, 0.375, 0.5, 0.375, 1.0, 0.3438, 1.0, 0.3438, 0.5, 0.3438, 0.5, 0.3438, 1.0, 0.3125, 1.0, 0.3125, 0.5, 0.3125, 0.5, 0.3125, 1.0, 0.2812, 1.0, 0.2812, 0.5, 0.2812, 0.5, 0.2812, 1.0, 0.25, 1.0, 0.25, 0.5, 0.25, 0.5, 0.25, 1.0, 0.2188, 1.0, 0.2188, 0.5, 0.2188, 0.5, 0.2188, 1.0, 0.1875, 1.0, 0.1875, 0.5, 0.1875, 0.5, 0.1875, 1.0, 0.1562, 1.0, 0.1562, 0.5, 0.1562, 0.5, 0.1562, 1.0, 0.125, 1.0, 0.125, 0.5, 0.125, 0.5, 0.125, 1.0, 0.09375, 1.0, 0.09375, 0.5, 0.09375, 0.5, 0.09375, 1.0, 0.0625, 1.0, 0.0625, 0.5, 0.2968, 0.4854, 0.25, 0.49, 0.2032, 0.4854, 0.1582, 0.4717, 0.1167, 0.4496, 0.08029, 0.4197, 0.05045, 0.3833, 0.02827, 0.3418, 0.01461, 0.2968, 0.01, 0.25, 0.01461, 0.2032, 0.02827, 0.1582, 0.05045, 0.1167, 0.08029, 0.08029, 0.1167, 0.05045, 0.1582, 0.02827, 0.2032, 0.01461, 0.25, 0.01, 0.2968, 0.01461, 0.3418, 0.02827, 0.3833, 0.05045, 0.4197, 0.08029, 0.4496, 0.1167, 0.4717, 0.1582, 0.4854, 0.2032, 0.49, 0.25, 0.4854, 0.2968, 0.4717, 0.3418, 0.4496, 0.3833, 0.4197, 0.4197, 0.3833, 0.4496, 0.3418, 0.4717, 0.0625, 0.5, 0.0625, 1.0, 0.03125, 1.0, 0.03125, 0.5, 0.03125, 0.5, 0.03125, 1.0, 0.0, 1.0, 0.0, 0.5, 0.75, 0.49, 0.7968, 0.4854, 0.8418, 0.4717, 0.8833, 0.4496, 0.9197, 0.4197, 0.9496, 0.3833, 0.9717, 0.3418, 0.9854, 0.2968, 0.99, 0.25, 0.9854, 0.2032, 0.9717, 0.1582, 0.9496, 0.1167, 0.9197, 0.08029, 0.8833, 0.05045, 0.8418, 0.02827, 0.7968, 0.01461, 0.75, 0.01, 0.7032, 0.01461, 0.6582, 0.02827, 0.6167, 0.05045, 0.5803, 0.08029, 0.5504, 0.1167, 0.5283, 0.1582, 0.5146, 0.2032, 0.51, 0.25, 0.5146, 0.2968, 0.5283, 0.3418, 0.5504, 0.3833, 0.5803, 0.4197, 0.6167, 0.4496, 0.6582, 0.4717, 0.7032, 0.4854])
me_cylinder_001.update()
me_cube_004 = bpy.data.meshes.new('Cube.004')
me_cube_004.from_pydata([(-1.0, -1.0, -1.0), (-1.0, -1.0, 2.727), (-1.0, 1.0, -1.0), (-1.0, 1.0, 2.727), (1.0, -1.0, -1.0), (1.0, -1.0, 2.727), (1.0, 1.0, -1.0), (1.0, 1.0, 2.727)], [], [(0, 1, 3, 2), (2, 3, 7, 6), (6, 7, 5, 4), (4, 5, 1, 0), (2, 6, 4, 0), (7, 3, 1, 5)])
_uv = me_cube_004.uv_layers.new(name='UVMap')
_uv.uv.foreach_set('vector', [0.375, 0.0, 0.625, 0.0, 0.625, 0.25, 0.375, 0.25, 0.375, 0.25, 0.625, 0.25, 0.625, 0.5, 0.375, 0.5, 0.375, 0.5, 0.625, 0.5, 0.625, 0.75, 0.375, 0.75, 0.375, 0.75, 0.625, 0.75, 0.625, 1.0, 0.375, 1.0, 0.125, 0.5, 0.375, 0.5, 0.375, 0.75, 0.125, 0.75, 0.625, 0.5, 0.875, 0.5, 0.875, 0.75, 0.625, 0.75])
me_cube_004.update()
me_cylinder_006 = bpy.data.meshes.new('Cylinder.006')
me_cylinder_006.from_pydata([(0.0, 8.0, -10.0), (0.0, 8.0, 10.0), (6.928, 4.0, -10.0), (6.928, 4.0, 10.0), (6.928, -4.0, -10.0), (6.928, -4.0, 10.0), (0.0, -8.0, -10.0), (0.0, -8.0, 10.0), (-6.928, -4.0, -10.0), (-6.928, -4.0, 10.0), (-6.928, 4.0, -10.0), (-6.928, 4.0, 10.0)], [], [(0, 1, 3, 2), (2, 3, 5, 4), (4, 5, 7, 6), (6, 7, 9, 8), (3, 1, 11, 9, 7, 5), (8, 9, 11, 10), (10, 11, 1, 0), (0, 2, 4, 6, 8, 10)])
_uv = me_cylinder_006.uv_layers.new(name='UVMap')
_uv.uv.foreach_set('vector', [1.0, 0.5, 1.0, 1.0, 0.8333, 1.0, 0.8333, 0.5, 0.8333, 0.5, 0.8333, 1.0, 0.6667, 1.0, 0.6667, 0.5, 0.6667, 0.5, 0.6667, 1.0, 0.5, 1.0, 0.5, 0.5, 0.5, 0.5, 0.5, 1.0, 0.3333, 1.0, 0.3333, 0.5, 0.4578, 0.37, 0.25, 0.49, 0.04215, 0.37, 0.04215, 0.13, 0.25, 0.01, 0.4578, 0.13, 0.3333, 0.5, 0.3333, 1.0, 0.1667, 1.0, 0.1667, 0.5, 0.1667, 0.5, 0.1667, 1.0, -8.941e-08, 1.0, -8.941e-08, 0.5, 0.75, 0.49, 0.9578, 0.37, 0.9578, 0.13, 0.75, 0.01, 0.5422, 0.13, 0.5422, 0.37])
me_cylinder_006.update()
me_cube_001 = bpy.data.meshes.new('Cube.001')
me_cube_001.from_pydata([(-1.501, -1.0, -1.0), (-1.501, -1.0, 1.0), (-1.501, 1.0, -1.0), (-1.501, 1.0, 1.0), (1.501, -1.0, -1.0), (1.501, -1.0, 1.0), (1.501, 1.0, -1.0), (1.501, 1.0, 1.0)], [], [(0, 1, 3, 2), (2, 3, 7, 6), (6, 7, 5, 4), (4, 5, 1, 0), (2, 6, 4, 0), (7, 3, 1, 5)])
_uv = me_cube_001.uv_layers.new(name='UVMap')
_uv.uv.foreach_set('vector', [0.375, 0.0, 0.625, 0.0, 0.625, 0.25, 0.375, 0.25, 0.375, 0.25, 0.625, 0.25, 0.625, 0.5, 0.375, 0.5, 0.375, 0.5, 0.625, 0.5, 0.625, 0.75, 0.375, 0.75, 0.375, 0.75, 0.625, 0.75, 0.625, 1.0, 0.375, 1.0, 0.125, 0.5, 0.375, 0.5, 0.375, 0.75, 0.125, 0.75, 0.625, 0.5, 0.875, 0.5, 0.875, 0.75, 0.625, 0.75])
me_cube_001.update()
me_cube_005 = bpy.data.meshes.new('Cube.005')
me_cube_005.from_pydata([(-1.0, -0.8543, -1.0), (-1.0, -0.8543, 1.0), (-1.0, 1.0, -1.0), (-1.0, 1.0, 1.0), (1.0, -0.8543, -1.0), (1.0, -0.8543, 1.0), (1.0, 1.0, -1.0), (1.0, 1.0, 1.0)], [], [(0, 1, 3, 2), (2, 3, 7, 6), (6, 7, 5, 4), (4, 5, 1, 0), (2, 6, 4, 0), (7, 3, 1, 5)])
_uv = me_cube_005.uv_layers.new(name='UVMap')
_uv.uv.foreach_set('vector', [0.375, 0.0, 0.625, 0.0, 0.625, 0.25, 0.375, 0.25, 0.375, 0.25, 0.625, 0.25, 0.625, 0.5, 0.375, 0.5, 0.375, 0.5, 0.625, 0.5, 0.625, 0.75, 0.375, 0.75, 0.375, 0.75, 0.625, 0.75, 0.625, 1.0, 0.375, 1.0, 0.125, 0.5, 0.375, 0.5, 0.375, 0.75, 0.125, 0.75, 0.625, 0.5, 0.875, 0.5, 0.875, 0.75, 0.625, 0.75])
me_cube_005.update()
me_cube_006 = bpy.data.meshes.new('Cube.006')
me_cube_006.from_pydata([(-1.0, -0.9343, -1.0), (-1.0, -0.9343, 1.0), (-1.0, 1.0, -1.0), (-1.0, 1.0, 1.0), (1.0, -0.9343, -1.0), (1.0, -0.9343, 1.0), (1.0, 1.0, -1.0), (1.0, 1.0, 1.0)], [], [(0, 1, 3, 2), (2, 3, 7, 6), (6, 7, 5, 4), (4, 5, 1, 0), (2, 6, 4, 0), (7, 3, 1, 5)])
_uv = me_cube_006.uv_layers.new(name='UVMap')
_uv.uv.foreach_set('vector', [0.375, 0.0, 0.625, 0.0, 0.625, 0.25, 0.375, 0.25, 0.375, 0.25, 0.625, 0.25, 0.625, 0.5, 0.375, 0.5, 0.375, 0.5, 0.625, 0.5, 0.625, 0.75, 0.375, 0.75, 0.375, 0.75, 0.625, 0.75, 0.625, 1.0, 0.375, 1.0, 0.125, 0.5, 0.375, 0.5, 0.375, 0.75, 0.125, 0.75, 0.625, 0.5, 0.875, 0.5, 0.875, 0.75, 0.625, 0.75])
me_cube_006.update()

# ---- objects
ob_cube = bpy.data.objects.new('Cube', me_cube)
ob_cylinder = bpy.data.objects.new('Cylinder', me_cylinder)
ob_cylinder_002 = bpy.data.objects.new('Cylinder.002', me_cylinder_002)
ob_cube_002 = bpy.data.objects.new('Cube.002', me_cube_002)
ob_cube_003 = bpy.data.objects.new('Cube.003', me_cube_003)
ob_cylinder_001 = bpy.data.objects.new('Cylinder.001', me_cylinder_003)
ob_cylinder_003 = bpy.data.objects.new('Cylinder.003', me_cylinder_004)
ob_cylinder_004 = bpy.data.objects.new('Cylinder.004', me_cylinder_001)
ob_cube_001 = bpy.data.objects.new('Cube.001', me_cube_004)
ob_cylinder_005 = bpy.data.objects.new('Cylinder.005', me_cylinder_006)
ob_cube_004 = bpy.data.objects.new('Cube.004', me_cube_001)
ob_cube_005 = bpy.data.objects.new('Cube.005', me_cube_005)
ob_cube_006 = bpy.data.objects.new('Cube.006', me_cube_006)

# ---- transforms, parenting, visibility, modifiers, constraints
ob_cube.location = (0.0, 0.0, 0.0)
ob_cube.scale = (5.4, 5.0, 5.0)
ob_cube.lock_rotations_4d = False
ob_cube.empty_display_type = 'ARROWS'
ob_cube.lineart.crease_threshold = 0.0
_m = ob_cube.modifiers.new('Boolean.009', 'BOOLEAN')
_m.object = ob_cube_004
_m.operation = 'UNION'
_m = ob_cube.modifiers.new('Boolean.005', 'BOOLEAN')
_m.object = ob_cylinder_001
_m = ob_cube.modifiers.new('Boolean', 'BOOLEAN')
_m.object = ob_cylinder_004
_m = ob_cube.modifiers.new('Boolean.001', 'BOOLEAN')
_m.object = ob_cylinder
_m.operation = 'UNION'
_m = ob_cube.modifiers.new('Boolean.002', 'BOOLEAN')
_m.object = ob_cylinder_002
_m = ob_cube.modifiers.new('Boolean.003', 'BOOLEAN')
_m.object = ob_cube_002
_m = ob_cube.modifiers.new('Boolean.004', 'BOOLEAN')
_m.object = ob_cube_003
_m = ob_cube.modifiers.new('Boolean.006', 'BOOLEAN')
_m.object = ob_cylinder_003
_m = ob_cube.modifiers.new('Boolean.007', 'BOOLEAN')
_m.object = ob_cube_001
ob_cylinder.location = (0.1769, -71.59, 6.872)
ob_cylinder.rotation_euler = (-0.3853, -0.0, 0.0)
ob_cylinder.scale = (14.5, 14.5, 54.77)
ob_cylinder_002.location = (0.1769, -66.14, 20.04)
ob_cylinder_002.rotation_euler = (-0.3853, -0.0, 0.0)
ob_cylinder_002.scale = (12.0, 12.0, 50.18)
ob_cube_002.location = (1.691, -139.2, -36.45)
ob_cube_002.scale = (24.13, -180.6, 31.51)
ob_cube_003.location = (0.0, -122.0, 12.08)
ob_cube_003.scale = (2.433, -85.97, 52.62)
_vg = ob_cube_003.vertex_groups.new(name='Group')
ob_cylinder_001.location = (1.796, 7.821, 2.129)
ob_cylinder_001.rotation_euler = (0.4896, -0.2229, -0.01832)
ob_cylinder_001.scale = (3.25, 3.25, 14.47)
ob_cylinder_003.location = (13.41, -81.55, 32.08)
ob_cylinder_003.rotation_euler = (0.0, 1.571, 0.0)
ob_cylinder_003.scale = (2.9, 2.9, 55.35)
_m = ob_cylinder_003.modifiers.new('Array', 'ARRAY')
_m.relative_offset_displace = (5.21, -2.0, 0.0)
ob_cylinder_004.location = (-1.882, -0.604, 17.67)
ob_cylinder_004.rotation_euler = (0.4896, -0.2229, -0.01832)
ob_cylinder_004.scale = (5.5, 5.5, 14.47)
ob_cube_001.location = (6.334, -57.76, 39.7)
ob_cube_001.rotation_euler = (-0.3761, -9.379e-17, 1.519e-17)
ob_cube_001.scale = (33.43, 43.94, 8.399)
ob_cylinder_005.location = (-12.1, -81.55, 32.08)
ob_cylinder_005.rotation_euler = (0.0, 1.571, 0.0)
ob_cylinder_005.scale = (0.5832, 0.5832, 0.67)
_m = ob_cylinder_005.modifiers.new('Array', 'ARRAY')
_m.relative_offset_displace = (3.741, -1.242, 0.0)
ob_cube_004.location = (0.08638, -2.888, 3.964)
ob_cube_004.rotation_euler = (0.4897, -0.2229, -0.01832)
ob_cube_004.scale = (7.465, 22.23, -8.986)
_m = ob_cube_004.modifiers.new('Bevel', 'BEVEL')
_m = ob_cube_004.modifiers.new('Boolean', 'BOOLEAN')
_m.object = ob_cube_006
_m = ob_cube_004.modifiers.new('Boolean.001', 'BOOLEAN')
_m.object = ob_cube_005
ob_cube_005.location = (-18.97, 12.95, 4.723)
ob_cube_005.scale = (10.89, 45.66, 24.78)
ob_cube_005.hide_render = True
ob_cube_006.location = (19.49, 16.11, 4.723)
ob_cube_006.scale = (10.89, 45.66, 24.78)

# ---- collection membership
col_collection.objects.link(ob_cube)
col_collection.objects.link(ob_cylinder)
col_collection.objects.link(ob_cylinder_002)
col_collection.objects.link(ob_cube_002)
col_collection.objects.link(ob_cube_003)
col_collection.objects.link(ob_cylinder_001)
col_collection.objects.link(ob_cylinder_003)
col_collection.objects.link(ob_cylinder_004)
col_collection.objects.link(ob_cube_001)
col_collection.objects.link(ob_cylinder_005)
col_collection.objects.link(ob_cube_004)
col_collection.objects.link(ob_cube_005)
col_collection.objects.link(ob_cube_006)

# ---- scene / render settings (as saved in the file)
scene.frame_start = 1; scene.frame_end = 250; scene.frame_set(1)
scene.render.engine = 'BLENDER_EEVEE_NEXT'
scene.cycles.sampling_pattern = 'TABULATED_SOBOL'
scene.cycles.use_light_tree = False
scene.view_settings.view_transform = 'Filmic'
bpy.context.view_layer.update()

# ---- added for rendering (the .blend has no active camera and no usable light): camera, sun
cam_auto = bpy.data.cameras.new('AutoCamera')
cam_auto.lens = 50.0
cam_auto.sensor_width = 36.0
cam_auto.clip_end = 6867.95
ob_auto_camera = bpy.data.objects.new('AutoCamera', cam_auto)
scene.collection.objects.link(ob_auto_camera)
ob_auto_camera.location = (404.745, -598.619, 317.66)
ob_auto_camera.rotation_euler = (1.09748, -7.21219e-08, 0.694738)
scene.camera = ob_auto_camera
light_auto_sun = bpy.data.lights.new('AutoSun', 'SUN')
light_auto_sun.energy = 3.0
light_auto_sun.angle = 0.0523599
ob_auto_sun = bpy.data.objects.new('AutoSun', light_auto_sun)
scene.collection.objects.link(ob_auto_sun)
ob_auto_sun.rotation_euler = (0.872665, 0.174533, 0.523599)
bpy.context.view_layer.update()
